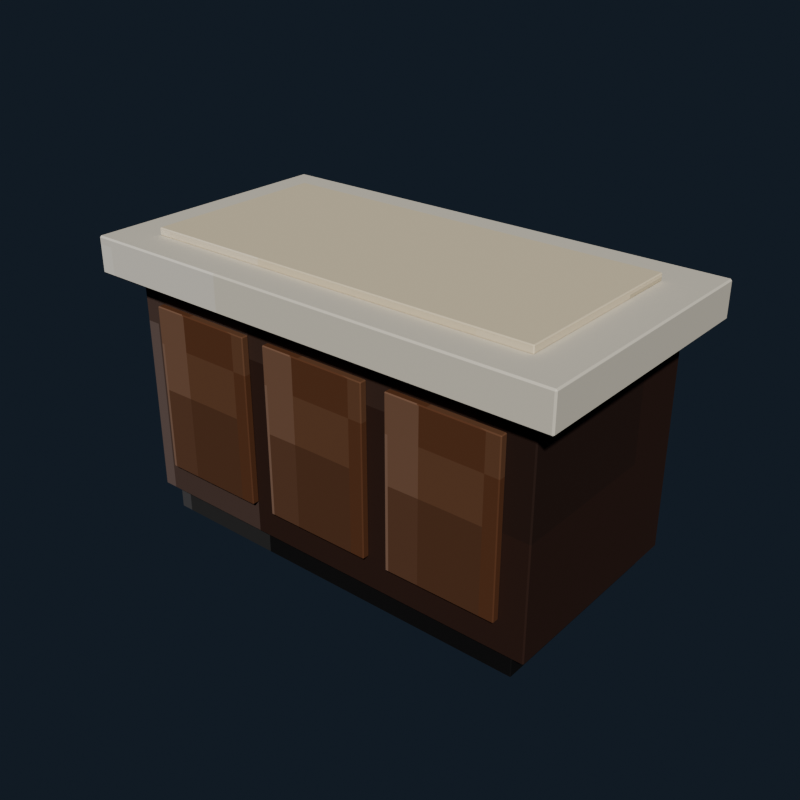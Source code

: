 # Source: luxury_kitchen_island.blend  (saved by Blender 5.2.44; exported with 4.5.12 LTS)
import bpy
from mathutils import Matrix  # noqa: F401  (used for matrix-valued properties, if any)

bpy.ops.wm.read_factory_settings(use_empty=True)
scene = bpy.context.scene
scene.name = 'Scene'

# ---- collections
col_collection = bpy.data.collections.new('Collection'); scene.collection.children.link(col_collection)

# ---- images (referenced by path relative to the original .blend; pixels are not part of the script)
import os
ASSET_DIR = os.environ.get("B2B_ASSET_DIR", "")  # directory of the original .blend (textures are referenced by path, not embedded)
HERE = os.path.dirname(os.path.abspath(__file__))  # packed textures are extracted next to this script under _unpacked/

def load_image(name, relpath, width, height, colorspace="sRGB"):
    """Load a texture the original file referenced (path relative to the .blend, or extracted next to this script)."""
    p = next((c for c in (os.path.join(HERE, relpath), os.path.join(ASSET_DIR, relpath)) if relpath and os.path.exists(c)), "")
    if p:
        img = bpy.data.images.load(p, check_existing=True)
        img.name = name
    else:  # same state as the original file: an image datablock whose file is absent (Cycles renders it pink)
        img = bpy.data.images.new(name, width, height)
        img.source = "FILE"
        img.filepath = "//" + (relpath or name)
    img.colorspace_settings.name = colorspace
    return img
img_luxury_kitchen_island_pixel_atlas = load_image('luxury_kitchen_island_pixel_atlas', '_unpacked/luxury_kitchen_island_pixel_atlas.35a16d8f.png', 160, 16, 'sRGB')

# ---- materials (node trees are filled in below, after node groups)
mat_luxury_kitchen_island_pixel_paint = bpy.data.materials.new('Luxury Kitchen Island pixel paint')

# ---- material node trees
mat_luxury_kitchen_island_pixel_paint.use_nodes = True; mat_luxury_kitchen_island_pixel_paint.node_tree.nodes.clear()
_N = mat_luxury_kitchen_island_pixel_paint.node_tree.nodes; _L = mat_luxury_kitchen_island_pixel_paint.node_tree.links
n0 = _N.new('ShaderNodeBsdfPrincipled'); n0.name = 'Principled BSDF'; n0.location = (-200, 100)
n0.inputs[1].default_value = 0.12
n0.inputs[2].default_value = 0.78
n0.inputs[10].default_value = 0.005
n1 = _N.new('ShaderNodeOutputMaterial'); n1.name = 'Material Output'; n1.location = (200, 100)
n2 = _N.new('ShaderNodeTexImage'); n2.name = 'Image Texture'; n2.location = (0, 0)
n2.image = img_luxury_kitchen_island_pixel_atlas
n2.interpolation = 'Closest'
_L.new(n0.outputs[0], n1.inputs[0])
_L.new(n2.outputs[0], n0.inputs[0])
n1.is_active_output = True

# ---- world
world_world = bpy.data.worlds.new('World'); scene.world = world_world
world_world.use_nodes = True; world_world.node_tree.nodes.clear()
_N = world_world.node_tree.nodes; _L = world_world.node_tree.links
n0 = _N.new('ShaderNodeOutputWorld'); n0.name = 'World Output'; n0.location = (200, 100)
n1 = _N.new('ShaderNodeBackground'); n1.name = 'Background'; n1.location = (-200, 100)
n1.inputs[0].default_value = (0.04314, 0.06275, 0.09412, 1.0)
n1.inputs[1].default_value = 0.36
_L.new(n1.outputs[0], n0.inputs[0])
n0.is_active_output = True
world_world.color = (0.05088, 0.05088, 0.05088)
world_world.sun_shadow_jitter_overblur = 0.0

# ---- meshes
me_cube = bpy.data.meshes.new('Cube')
me_cube.from_pydata([(-0.668, -0.338, -0.08), (-0.668, -0.34, -0.078), (-0.67, -0.338, -0.078), (-0.668, -0.34, 0.078), (-0.668, -0.338, 0.08), (-0.67, -0.338, 0.078), (-0.668, 0.338, -0.08), (-0.67, 0.338, -0.078), (-0.668, 0.34, -0.078), (-0.668, 0.338, 0.08), (-0.668, 0.34, 0.078), (-0.67, 0.338, 0.078), (0.668, -0.338, -0.08), (0.67, -0.338, -0.078), (0.668, -0.34, -0.078), (0.668, -0.338, 0.08), (0.668, -0.34, 0.078), (0.67, -0.338, 0.078), (0.668, 0.338, -0.08), (0.668, 0.34, -0.078), (0.67, 0.338, -0.078), (0.668, 0.338, 0.08), (0.67, 0.338, 0.078), (0.668, 0.34, 0.078)], [], [(0, 1, 2), (3, 4, 5), (6, 7, 8), (9, 10, 11), (12, 13, 14), (15, 16, 17), (18, 19, 20), (21, 22, 23), (6, 0, 2, 7), (1, 3, 5, 2), (4, 9, 11, 5), (10, 8, 7, 11), (18, 6, 8, 19), (9, 21, 23, 10), (22, 20, 19, 23), (12, 18, 20, 13), (21, 15, 17, 22), (16, 14, 13, 17), (0, 12, 14, 1), (15, 4, 3, 16), (6, 18, 12, 0), (2, 5, 11, 7), (14, 16, 3, 1), (21, 9, 4, 15), (8, 10, 23, 19), (20, 22, 17, 13)])
_uv = me_cube.uv_layers.new(name='UVMap')
_uv.uv.foreach_set('vector', [0.01666, 0.7218, 0.01666, 0.7225, 0.01663, 0.7218, 0.06085, 0.9447, 0.06112, 0.9447, 0.06085, 0.945, 0.01666, 0.5007, 0.01663, 0.5007, 0.01666, 0.5, 0.06112, 0.2775, 0.06085, 0.2778, 0.06085, 0.277, 0.03884, 0.7218, 0.03908, 0.7218, 0.039, 0.7227, 0.06114, 0.7223, 0.06085, 0.7228, 0.06085, 0.722, 0.03884, 0.5007, 0.039, 0.4998, 0.03908, 0.5007, 0.06114, 0.5004, 0.06085, 0.5007, 0.06085, 0.4998, 0.01666, 0.5007, 0.01666, 0.7218, 0.01663, 0.7218, 0.01663, 0.5007, 0.03915, 0.055, 0.06085, 0.055, 0.06085, 0.05565, 0.03915, 0.05565, 0.06112, 0.05565, 0.06112, 0.2775, 0.06085, 0.277, 0.06085, 0.05565, 0.06085, 0.2778, 0.03915, 0.2778, 0.03915, 0.2768, 0.06085, 0.277, 0.03884, 0.5007, 0.01666, 0.5007, 0.01666, 0.5, 0.039, 0.4998, 0.06112, 0.2775, 0.06114, 0.5004, 0.06085, 0.4998, 0.06085, 0.2778, 0.06085, 0.5007, 0.03908, 0.5007, 0.039, 0.4998, 0.06085, 0.4998, 0.03884, 0.7218, 0.03884, 0.5007, 0.03908, 0.5007, 0.03908, 0.7218, 0.06114, 0.5004, 0.06114, 0.7223, 0.06085, 0.722, 0.06085, 0.5007, 0.06085, 0.7228, 0.039, 0.7227, 0.03908, 0.7218, 0.06085, 0.722, 0.01666, 0.7218, 0.03884, 0.7218, 0.039, 0.7227, 0.01666, 0.7225, 0.06114, 0.7223, 0.06112, 0.9447, 0.06085, 0.9447, 0.06085, 0.7228, 0.01666, 0.5007, 0.03884, 0.5007, 0.03884, 0.7218, 0.01666, 0.7218, 0.03915, 0.05565, 0.06085, 0.05565, 0.06085, 0.277, 0.03915, 0.2768, 0.039, 0.7227, 0.06085, 0.7228, 0.06085, 0.9447, 0.03915, 0.9447, 0.06114, 0.5004, 0.08334, 0.5007, 0.08334, 0.7218, 0.06114, 0.7223, 0.03915, 0.2778, 0.06085, 0.2778, 0.06085, 0.4998, 0.039, 0.4998, 0.03908, 0.5007, 0.06085, 0.5007, 0.06085, 0.722, 0.03908, 0.7218])
me_cube.materials.append(mat_luxury_kitchen_island_pixel_paint)
me_cube.update()
me_cube_001 = bpy.data.meshes.new('Cube.001')
me_cube_001.from_pydata([(-0.716, -0.356, -0.38), (-0.716, -0.36, -0.376), (-0.72, -0.356, -0.376), (-0.716, -0.36, 0.376), (-0.716, -0.356, 0.38), (-0.72, -0.356, 0.376), (-0.716, 0.356, -0.38), (-0.72, 0.356, -0.376), (-0.716, 0.36, -0.376), (-0.716, 0.356, 0.38), (-0.716, 0.36, 0.376), (-0.72, 0.356, 0.376), (0.716, -0.356, -0.38), (0.72, -0.356, -0.376), (0.716, -0.36, -0.376), (0.716, -0.356, 0.38), (0.716, -0.36, 0.376), (0.72, -0.356, 0.376), (0.716, 0.356, -0.38), (0.716, 0.36, -0.376), (0.72, 0.356, -0.376), (0.716, 0.356, 0.38), (0.72, 0.356, 0.376), (0.716, 0.36, 0.376)], [], [(0, 1, 2), (3, 4, 5), (6, 7, 8), (9, 10, 11), (12, 13, 14), (15, 16, 17), (18, 19, 20), (21, 22, 23), (6, 0, 2, 7), (1, 3, 5, 2), (4, 9, 11, 5), (10, 8, 7, 11), (18, 6, 8, 19), (9, 21, 23, 10), (22, 20, 19, 23), (12, 18, 20, 13), (21, 15, 17, 22), (16, 14, 13, 17), (0, 12, 14, 1), (15, 4, 3, 16), (6, 18, 12, 0), (2, 5, 11, 7), (14, 16, 3, 1), (21, 9, 4, 15), (8, 10, 23, 19), (20, 22, 17, 13)])
_uv = me_cube_001.uv_layers.new(name='UVMap')
_uv.uv.foreach_set('vector', [0.1167, 0.7213, 0.1167, 0.7225, 0.1166, 0.7213, 0.161, 0.9444, 0.1611, 0.9444, 0.161, 0.945, 0.1167, 0.5012, 0.1166, 0.5012, 0.1167, 0.5, 0.1611, 0.2775, 0.161, 0.2781, 0.161, 0.2766, 0.1388, 0.7213, 0.139, 0.7213, 0.1389, 0.7228, 0.1612, 0.7222, 0.161, 0.7231, 0.161, 0.7216, 0.1388, 0.5012, 0.1389, 0.4997, 0.139, 0.5012, 0.1612, 0.5008, 0.161, 0.5012, 0.161, 0.4995, 0.1167, 0.5012, 0.1167, 0.7213, 0.1166, 0.7213, 0.1166, 0.5012, 0.139, 0.055, 0.161, 0.055, 0.161, 0.05624, 0.139, 0.05624, 0.1611, 0.05624, 0.1611, 0.2775, 0.161, 0.2766, 0.161, 0.05624, 0.161, 0.2781, 0.139, 0.2781, 0.139, 0.2763, 0.161, 0.2766, 0.1388, 0.5012, 0.1167, 0.5012, 0.1167, 0.5, 0.1389, 0.4997, 0.1611, 0.2775, 0.1612, 0.5008, 0.161, 0.4995, 0.161, 0.2781, 0.161, 0.5012, 0.139, 0.5012, 0.1389, 0.4997, 0.161, 0.4995, 0.1388, 0.7213, 0.1388, 0.5012, 0.139, 0.5012, 0.139, 0.7213, 0.1612, 0.5008, 0.1612, 0.7222, 0.161, 0.7216, 0.161, 0.5012, 0.161, 0.7231, 0.1389, 0.7228, 0.139, 0.7213, 0.161, 0.7216, 0.1167, 0.7213, 0.1388, 0.7213, 0.1389, 0.7228, 0.1167, 0.7225, 0.1612, 0.7222, 0.1611, 0.9444, 0.161, 0.9444, 0.161, 0.7231, 0.1167, 0.5012, 0.1388, 0.5012, 0.1388, 0.7213, 0.1167, 0.7213, 0.139, 0.05624, 0.161, 0.05624, 0.161, 0.2766, 0.139, 0.2763, 0.1389, 0.7228, 0.161, 0.7231, 0.161, 0.9444, 0.139, 0.9444, 0.1612, 0.5008, 0.1833, 0.5012, 0.1833, 0.7213, 0.1612, 0.7222, 0.139, 0.2781, 0.161, 0.2781, 0.161, 0.4995, 0.1389, 0.4997, 0.139, 0.5012, 0.161, 0.5012, 0.161, 0.7216, 0.139, 0.7213])
me_cube_001.materials.append(mat_luxury_kitchen_island_pixel_paint)
me_cube_001.update()
me_cube_002 = bpy.data.meshes.new('Cube.002')
me_cube_002.from_pydata([(-0.805, -0.435, -0.06), (-0.805, -0.44, -0.055), (-0.81, -0.435, -0.055), (-0.805, -0.44, 0.055), (-0.805, -0.435, 0.06), (-0.81, -0.435, 0.055), (-0.805, 0.435, -0.06), (-0.81, 0.435, -0.055), (-0.805, 0.44, -0.055), (-0.805, 0.435, 0.06), (-0.805, 0.44, 0.055), (-0.81, 0.435, 0.055), (0.805, -0.435, -0.06), (0.81, -0.435, -0.055), (0.805, -0.44, -0.055), (0.805, -0.435, 0.06), (0.805, -0.44, 0.055), (0.81, -0.435, 0.055), (0.805, 0.435, -0.06), (0.805, 0.44, -0.055), (0.81, 0.435, -0.055), (0.805, 0.435, 0.06), (0.81, 0.435, 0.055), (0.805, 0.44, 0.055)], [], [(0, 1, 2), (3, 4, 5), (6, 7, 8), (9, 10, 11), (12, 13, 14), (15, 16, 17), (18, 19, 20), (21, 22, 23), (6, 0, 2, 7), (1, 3, 5, 2), (4, 9, 11, 5), (10, 8, 7, 11), (18, 6, 8, 19), (9, 21, 23, 10), (22, 20, 19, 23), (12, 18, 20, 13), (21, 15, 17, 22), (16, 14, 13, 17), (0, 12, 14, 1), (15, 4, 3, 16), (6, 18, 12, 0), (2, 5, 11, 7), (14, 16, 3, 1), (21, 9, 4, 15), (8, 10, 23, 19), (20, 22, 17, 13)])
_uv = me_cube_002.uv_layers.new(name='UVMap')
_uv.uv.foreach_set('vector', [0.4167, 0.7212, 0.4167, 0.7225, 0.4166, 0.7212, 0.4602, 0.9443, 0.4611, 0.9443, 0.4602, 0.945, 0.4167, 0.5013, 0.4166, 0.5013, 0.4167, 0.5, 0.4611, 0.2775, 0.4602, 0.2782, 0.4602, 0.2766, 0.4388, 0.7212, 0.4396, 0.7212, 0.4393, 0.7228, 0.4612, 0.7222, 0.4602, 0.7232, 0.4602, 0.7216, 0.4388, 0.5013, 0.4393, 0.4997, 0.4396, 0.5013, 0.4612, 0.5008, 0.4602, 0.5013, 0.4602, 0.4995, 0.4167, 0.5013, 0.4167, 0.7212, 0.4166, 0.7212, 0.4166, 0.5013, 0.4398, 0.055, 0.4602, 0.055, 0.4602, 0.05626, 0.4398, 0.05626, 0.4611, 0.05626, 0.4611, 0.2775, 0.4602, 0.2766, 0.4602, 0.05626, 0.4602, 0.2782, 0.4398, 0.2782, 0.4398, 0.2762, 0.4602, 0.2766, 0.4388, 0.5013, 0.4167, 0.5013, 0.4167, 0.5, 0.4393, 0.4997, 0.4611, 0.2775, 0.4612, 0.5008, 0.4602, 0.4995, 0.4602, 0.2782, 0.4602, 0.5013, 0.4396, 0.5013, 0.4393, 0.4997, 0.4602, 0.4995, 0.4388, 0.7212, 0.4388, 0.5013, 0.4396, 0.5013, 0.4396, 0.7212, 0.4612, 0.5008, 0.4612, 0.7222, 0.4602, 0.7216, 0.4602, 0.5013, 0.4602, 0.7232, 0.4393, 0.7228, 0.4396, 0.7212, 0.4602, 0.7216, 0.4167, 0.7212, 0.4388, 0.7212, 0.4393, 0.7228, 0.4167, 0.7225, 0.4612, 0.7222, 0.4611, 0.9443, 0.4602, 0.9443, 0.4602, 0.7232, 0.4167, 0.5013, 0.4388, 0.5013, 0.4388, 0.7212, 0.4167, 0.7212, 0.4398, 0.05626, 0.4602, 0.05626, 0.4602, 0.2766, 0.4398, 0.2762, 0.4393, 0.7228, 0.4602, 0.7232, 0.4602, 0.9443, 0.4398, 0.9443, 0.4612, 0.5008, 0.4833, 0.5013, 0.4833, 0.7212, 0.4612, 0.7222, 0.4398, 0.2782, 0.4602, 0.2782, 0.4602, 0.4995, 0.4393, 0.4997, 0.4396, 0.5013, 0.4602, 0.5013, 0.4602, 0.7216, 0.4396, 0.7212])
me_cube_002.materials.append(mat_luxury_kitchen_island_pixel_paint)
me_cube_002.update()
me_cube_003 = bpy.data.meshes.new('Cube.003')
me_cube_003.from_pydata([(-0.182, -0.0095, -0.28), (-0.182, -0.0125, -0.277), (-0.185, -0.0095, -0.277), (-0.182, -0.0125, 0.277), (-0.182, -0.0095, 0.28), (-0.185, -0.0095, 0.277), (-0.182, 0.0095, -0.28), (-0.185, 0.0095, -0.277), (-0.182, 0.0125, -0.277), (-0.182, 0.0095, 0.28), (-0.182, 0.0125, 0.277), (-0.185, 0.0095, 0.277), (0.182, -0.0095, -0.28), (0.185, -0.0095, -0.277), (0.182, -0.0125, -0.277), (0.182, -0.0095, 0.28), (0.182, -0.0125, 0.277), (0.185, -0.0095, 0.277), (0.182, 0.0095, -0.28), (0.182, 0.0125, -0.277), (0.185, 0.0095, -0.277), (0.182, 0.0095, 0.28), (0.185, 0.0095, 0.277), (0.182, 0.0125, 0.277)], [], [(0, 1, 2), (3, 4, 5), (6, 7, 8), (9, 10, 11), (12, 13, 14), (15, 16, 17), (18, 19, 20), (21, 22, 23), (6, 0, 2, 7), (1, 3, 5, 2), (4, 9, 11, 5), (10, 8, 7, 11), (18, 6, 8, 19), (9, 21, 23, 10), (22, 20, 19, 23), (12, 18, 20, 13), (21, 15, 17, 22), (16, 14, 13, 17), (0, 12, 14, 1), (15, 4, 3, 16), (6, 18, 12, 0), (2, 5, 11, 7), (14, 16, 3, 1), (21, 9, 4, 15), (8, 10, 23, 19), (20, 22, 17, 13)])
_uv = me_cube_003.uv_layers.new(name='UVMap')
_uv.uv.foreach_set('vector', [0.2168, 0.6958, 0.2168, 0.7225, 0.2166, 0.6958, 0.261, 0.9432, 0.2611, 0.9432, 0.261, 0.945, 0.2168, 0.5267, 0.2166, 0.5267, 0.2168, 0.5, 0.2611, 0.2698, 0.261, 0.2793, 0.261, 0.2575, 0.2387, 0.6958, 0.239, 0.6958, 0.2388, 0.7234, 0.2612, 0.7101, 0.261, 0.7243, 0.261, 0.7025, 0.2387, 0.5267, 0.2388, 0.4991, 0.239, 0.5267, 0.2612, 0.5196, 0.261, 0.5267, 0.261, 0.4986, 0.2168, 0.5267, 0.2168, 0.6958, 0.2166, 0.6958, 0.2166, 0.5267, 0.239, 0.055, 0.261, 0.055, 0.261, 0.0817, 0.239, 0.0817, 0.2611, 0.0817, 0.2611, 0.2698, 0.261, 0.2575, 0.261, 0.0817, 0.261, 0.2793, 0.239, 0.2793, 0.239, 0.2508, 0.261, 0.2575, 0.2387, 0.5267, 0.2168, 0.5267, 0.2168, 0.5, 0.2388, 0.4991, 0.2611, 0.2698, 0.2612, 0.5196, 0.261, 0.4986, 0.261, 0.2793, 0.261, 0.5267, 0.239, 0.5267, 0.2388, 0.4991, 0.261, 0.4986, 0.2387, 0.6958, 0.2387, 0.5267, 0.239, 0.5267, 0.239, 0.6958, 0.2612, 0.5196, 0.2612, 0.7101, 0.261, 0.7025, 0.261, 0.5267, 0.261, 0.7243, 0.2388, 0.7234, 0.239, 0.6958, 0.261, 0.7025, 0.2168, 0.6958, 0.2387, 0.6958, 0.2388, 0.7234, 0.2168, 0.7225, 0.2612, 0.7101, 0.2611, 0.9432, 0.261, 0.9432, 0.261, 0.7243, 0.2168, 0.5267, 0.2387, 0.5267, 0.2387, 0.6958, 0.2168, 0.6958, 0.239, 0.0817, 0.261, 0.0817, 0.261, 0.2575, 0.239, 0.2508, 0.2388, 0.7234, 0.261, 0.7243, 0.261, 0.9432, 0.239, 0.9432, 0.2612, 0.5196, 0.2832, 0.5267, 0.2832, 0.6958, 0.2612, 0.7101, 0.239, 0.2793, 0.261, 0.2793, 0.261, 0.4986, 0.2388, 0.4991, 0.239, 0.5267, 0.261, 0.5267, 0.261, 0.7025, 0.239, 0.6958])
me_cube_003.materials.append(mat_luxury_kitchen_island_pixel_paint)
me_cube_003.update()
me_cube_004 = bpy.data.meshes.new('Cube.004')
me_cube_004.from_pydata([(-0.182, -0.0095, -0.28), (-0.182, -0.0125, -0.277), (-0.185, -0.0095, -0.277), (-0.182, -0.0125, 0.277), (-0.182, -0.0095, 0.28), (-0.185, -0.0095, 0.277), (-0.182, 0.0095, -0.28), (-0.185, 0.0095, -0.277), (-0.182, 0.0125, -0.277), (-0.182, 0.0095, 0.28), (-0.182, 0.0125, 0.277), (-0.185, 0.0095, 0.277), (0.182, -0.0095, -0.28), (0.185, -0.0095, -0.277), (0.182, -0.0125, -0.277), (0.182, -0.0095, 0.28), (0.182, -0.0125, 0.277), (0.185, -0.0095, 0.277), (0.182, 0.0095, -0.28), (0.182, 0.0125, -0.277), (0.185, 0.0095, -0.277), (0.182, 0.0095, 0.28), (0.185, 0.0095, 0.277), (0.182, 0.0125, 0.277)], [], [(0, 1, 2), (3, 4, 5), (6, 7, 8), (9, 10, 11), (12, 13, 14), (15, 16, 17), (18, 19, 20), (21, 22, 23), (6, 0, 2, 7), (1, 3, 5, 2), (4, 9, 11, 5), (10, 8, 7, 11), (18, 6, 8, 19), (9, 21, 23, 10), (22, 20, 19, 23), (12, 18, 20, 13), (21, 15, 17, 22), (16, 14, 13, 17), (0, 12, 14, 1), (15, 4, 3, 16), (6, 18, 12, 0), (2, 5, 11, 7), (14, 16, 3, 1), (21, 9, 4, 15), (8, 10, 23, 19), (20, 22, 17, 13)])
_uv = me_cube_004.uv_layers.new(name='UVMap')
_uv.uv.foreach_set('vector', [0.2168, 0.6958, 0.2168, 0.7225, 0.2166, 0.6958, 0.261, 0.9432, 0.2611, 0.9432, 0.261, 0.945, 0.2168, 0.5267, 0.2166, 0.5267, 0.2168, 0.5, 0.2611, 0.2698, 0.261, 0.2793, 0.261, 0.2575, 0.2387, 0.6958, 0.239, 0.6958, 0.2388, 0.7234, 0.2612, 0.7101, 0.261, 0.7243, 0.261, 0.7025, 0.2387, 0.5267, 0.2388, 0.4991, 0.239, 0.5267, 0.2612, 0.5196, 0.261, 0.5267, 0.261, 0.4986, 0.2168, 0.5267, 0.2168, 0.6958, 0.2166, 0.6958, 0.2166, 0.5267, 0.239, 0.055, 0.261, 0.055, 0.261, 0.0817, 0.239, 0.0817, 0.2611, 0.0817, 0.2611, 0.2698, 0.261, 0.2575, 0.261, 0.0817, 0.261, 0.2793, 0.239, 0.2793, 0.239, 0.2508, 0.261, 0.2575, 0.2387, 0.5267, 0.2168, 0.5267, 0.2168, 0.5, 0.2388, 0.4991, 0.2611, 0.2698, 0.2612, 0.5196, 0.261, 0.4986, 0.261, 0.2793, 0.261, 0.5267, 0.239, 0.5267, 0.2388, 0.4991, 0.261, 0.4986, 0.2387, 0.6958, 0.2387, 0.5267, 0.239, 0.5267, 0.239, 0.6958, 0.2612, 0.5196, 0.2612, 0.7101, 0.261, 0.7025, 0.261, 0.5267, 0.261, 0.7243, 0.2388, 0.7234, 0.239, 0.6958, 0.261, 0.7025, 0.2168, 0.6958, 0.2387, 0.6958, 0.2388, 0.7234, 0.2168, 0.7225, 0.2612, 0.7101, 0.2611, 0.9432, 0.261, 0.9432, 0.261, 0.7243, 0.2168, 0.5267, 0.2387, 0.5267, 0.2387, 0.6958, 0.2168, 0.6958, 0.239, 0.0817, 0.261, 0.0817, 0.261, 0.2575, 0.239, 0.2508, 0.2388, 0.7234, 0.261, 0.7243, 0.261, 0.9432, 0.239, 0.9432, 0.2612, 0.5196, 0.2832, 0.5267, 0.2832, 0.6958, 0.2612, 0.7101, 0.239, 0.2793, 0.261, 0.2793, 0.261, 0.4986, 0.2388, 0.4991, 0.239, 0.5267, 0.261, 0.5267, 0.261, 0.7025, 0.239, 0.6958])
me_cube_004.materials.append(mat_luxury_kitchen_island_pixel_paint)
me_cube_004.update()
me_cube_005 = bpy.data.meshes.new('Cube.005')
me_cube_005.from_pydata([(-0.182, -0.0095, -0.28), (-0.182, -0.0125, -0.277), (-0.185, -0.0095, -0.277), (-0.182, -0.0125, 0.277), (-0.182, -0.0095, 0.28), (-0.185, -0.0095, 0.277), (-0.182, 0.0095, -0.28), (-0.185, 0.0095, -0.277), (-0.182, 0.0125, -0.277), (-0.182, 0.0095, 0.28), (-0.182, 0.0125, 0.277), (-0.185, 0.0095, 0.277), (0.182, -0.0095, -0.28), (0.185, -0.0095, -0.277), (0.182, -0.0125, -0.277), (0.182, -0.0095, 0.28), (0.182, -0.0125, 0.277), (0.185, -0.0095, 0.277), (0.182, 0.0095, -0.28), (0.182, 0.0125, -0.277), (0.185, 0.0095, -0.277), (0.182, 0.0095, 0.28), (0.185, 0.0095, 0.277), (0.182, 0.0125, 0.277)], [], [(0, 1, 2), (3, 4, 5), (6, 7, 8), (9, 10, 11), (12, 13, 14), (15, 16, 17), (18, 19, 20), (21, 22, 23), (6, 0, 2, 7), (1, 3, 5, 2), (4, 9, 11, 5), (10, 8, 7, 11), (18, 6, 8, 19), (9, 21, 23, 10), (22, 20, 19, 23), (12, 18, 20, 13), (21, 15, 17, 22), (16, 14, 13, 17), (0, 12, 14, 1), (15, 4, 3, 16), (6, 18, 12, 0), (2, 5, 11, 7), (14, 16, 3, 1), (21, 9, 4, 15), (8, 10, 23, 19), (20, 22, 17, 13)])
_uv = me_cube_005.uv_layers.new(name='UVMap')
_uv.uv.foreach_set('vector', [0.2168, 0.6958, 0.2168, 0.7225, 0.2166, 0.6958, 0.261, 0.9432, 0.2611, 0.9432, 0.261, 0.945, 0.2168, 0.5267, 0.2166, 0.5267, 0.2168, 0.5, 0.2611, 0.2698, 0.261, 0.2793, 0.261, 0.2575, 0.2387, 0.6958, 0.239, 0.6958, 0.2388, 0.7234, 0.2612, 0.7101, 0.261, 0.7243, 0.261, 0.7025, 0.2387, 0.5267, 0.2388, 0.4991, 0.239, 0.5267, 0.2612, 0.5196, 0.261, 0.5267, 0.261, 0.4986, 0.2168, 0.5267, 0.2168, 0.6958, 0.2166, 0.6958, 0.2166, 0.5267, 0.239, 0.055, 0.261, 0.055, 0.261, 0.0817, 0.239, 0.0817, 0.2611, 0.0817, 0.2611, 0.2698, 0.261, 0.2575, 0.261, 0.0817, 0.261, 0.2793, 0.239, 0.2793, 0.239, 0.2508, 0.261, 0.2575, 0.2387, 0.5267, 0.2168, 0.5267, 0.2168, 0.5, 0.2388, 0.4991, 0.2611, 0.2698, 0.2612, 0.5196, 0.261, 0.4986, 0.261, 0.2793, 0.261, 0.5267, 0.239, 0.5267, 0.2388, 0.4991, 0.261, 0.4986, 0.2387, 0.6958, 0.2387, 0.5267, 0.239, 0.5267, 0.239, 0.6958, 0.2612, 0.5196, 0.2612, 0.7101, 0.261, 0.7025, 0.261, 0.5267, 0.261, 0.7243, 0.2388, 0.7234, 0.239, 0.6958, 0.261, 0.7025, 0.2168, 0.6958, 0.2387, 0.6958, 0.2388, 0.7234, 0.2168, 0.7225, 0.2612, 0.7101, 0.2611, 0.9432, 0.261, 0.9432, 0.261, 0.7243, 0.2168, 0.5267, 0.2387, 0.5267, 0.2387, 0.6958, 0.2168, 0.6958, 0.239, 0.0817, 0.261, 0.0817, 0.261, 0.2575, 0.239, 0.2508, 0.2388, 0.7234, 0.261, 0.7243, 0.261, 0.9432, 0.239, 0.9432, 0.2612, 0.5196, 0.2832, 0.5267, 0.2832, 0.6958, 0.2612, 0.7101, 0.239, 0.2793, 0.261, 0.2793, 0.261, 0.4986, 0.2388, 0.4991, 0.239, 0.5267, 0.261, 0.5267, 0.261, 0.7025, 0.239, 0.6958])
me_cube_005.materials.append(mat_luxury_kitchen_island_pixel_paint)
me_cube_005.update()
me_cube_006 = bpy.data.meshes.new('Cube.006')
me_cube_006.from_pydata([(-0.667, -0.307, -0.0125), (-0.667, -0.31, -0.0095), (-0.67, -0.307, -0.0095), (-0.667, -0.31, 0.0095), (-0.667, -0.307, 0.0125), (-0.67, -0.307, 0.0095), (-0.667, 0.307, -0.0125), (-0.67, 0.307, -0.0095), (-0.667, 0.31, -0.0095), (-0.667, 0.307, 0.0125), (-0.667, 0.31, 0.0095), (-0.67, 0.307, 0.0095), (0.667, -0.307, -0.0125), (0.67, -0.307, -0.0095), (0.667, -0.31, -0.0095), (0.667, -0.307, 0.0125), (0.667, -0.31, 0.0095), (0.67, -0.307, 0.0095), (0.667, 0.307, -0.0125), (0.667, 0.31, -0.0095), (0.67, 0.307, -0.0095), (0.667, 0.307, 0.0125), (0.67, 0.307, 0.0095), (0.667, 0.31, 0.0095)], [], [(0, 1, 2), (3, 4, 5), (6, 7, 8), (9, 10, 11), (12, 13, 14), (15, 16, 17), (18, 19, 20), (21, 22, 23), (6, 0, 2, 7), (1, 3, 5, 2), (4, 9, 11, 5), (10, 8, 7, 11), (18, 6, 8, 19), (9, 21, 23, 10), (22, 20, 19, 23), (12, 18, 20, 13), (21, 15, 17, 22), (16, 14, 13, 17), (0, 12, 14, 1), (15, 4, 3, 16), (6, 18, 12, 0), (2, 5, 11, 7), (14, 16, 3, 1), (21, 9, 4, 15), (8, 10, 23, 19), (20, 22, 17, 13)])
_uv = me_cube_006.uv_layers.new(name='UVMap')
_uv.uv.foreach_set('vector', [0.3167, 0.7214, 0.3167, 0.7225, 0.3166, 0.7214, 0.3585, 0.9445, 0.3611, 0.9445, 0.3585, 0.945, 0.3167, 0.5011, 0.3166, 0.5011, 0.3167, 0.5, 0.3611, 0.2775, 0.3585, 0.278, 0.3585, 0.2767, 0.3388, 0.7214, 0.3409, 0.7214, 0.3402, 0.7227, 0.3611, 0.7222, 0.3585, 0.723, 0.3585, 0.7217, 0.3388, 0.5011, 0.3402, 0.4998, 0.3409, 0.5011, 0.3611, 0.5007, 0.3585, 0.5011, 0.3585, 0.4996, 0.3167, 0.5011, 0.3167, 0.7214, 0.3166, 0.7214, 0.3166, 0.5011, 0.3415, 0.055, 0.3585, 0.055, 0.3585, 0.05608, 0.3415, 0.05608, 0.3611, 0.05608, 0.3611, 0.2775, 0.3585, 0.2767, 0.3585, 0.05608, 0.3585, 0.278, 0.3415, 0.278, 0.3415, 0.2764, 0.3585, 0.2767, 0.3388, 0.5011, 0.3167, 0.5011, 0.3167, 0.5, 0.3402, 0.4998, 0.3611, 0.2775, 0.3611, 0.5007, 0.3585, 0.4996, 0.3585, 0.278, 0.3585, 0.5011, 0.3409, 0.5011, 0.3402, 0.4998, 0.3585, 0.4996, 0.3388, 0.7214, 0.3388, 0.5011, 0.3409, 0.5011, 0.3409, 0.7214, 0.3611, 0.5007, 0.3611, 0.7222, 0.3585, 0.7217, 0.3585, 0.5011, 0.3585, 0.723, 0.3402, 0.7227, 0.3409, 0.7214, 0.3585, 0.7217, 0.3167, 0.7214, 0.3388, 0.7214, 0.3402, 0.7227, 0.3167, 0.7225, 0.3611, 0.7222, 0.3611, 0.9445, 0.3585, 0.9445, 0.3585, 0.723, 0.3167, 0.5011, 0.3388, 0.5011, 0.3388, 0.7214, 0.3167, 0.7214, 0.3415, 0.05608, 0.3585, 0.05608, 0.3585, 0.2767, 0.3415, 0.2764, 0.3402, 0.7227, 0.3585, 0.723, 0.3585, 0.9445, 0.3415, 0.9445, 0.3611, 0.5007, 0.3833, 0.5011, 0.3833, 0.7214, 0.3611, 0.7222, 0.3415, 0.278, 0.3585, 0.278, 0.3585, 0.4996, 0.3402, 0.4998, 0.3409, 0.5011, 0.3585, 0.5011, 0.3585, 0.7217, 0.3409, 0.7214])
me_cube_006.materials.append(mat_luxury_kitchen_island_pixel_paint)
me_cube_006.update()

# ---- objects
ob_islandplinth = bpy.data.objects.new('IslandPlinth', me_cube)
ob_islandbody = bpy.data.objects.new('IslandBody', me_cube_001)
ob_islandworktop = bpy.data.objects.new('IslandWorktop', me_cube_002)
ob_islandpanel__0_45 = bpy.data.objects.new('IslandPanel_-0.45', me_cube_003)
ob_islandpanel_0_0 = bpy.data.objects.new('IslandPanel_0.0', me_cube_004)
ob_islandpanel_0_45 = bpy.data.objects.new('IslandPanel_0.45', me_cube_005)
ob_marbleislandinlay = bpy.data.objects.new('MarbleIslandInlay', me_cube_006)

# ---- transforms, parenting, visibility, modifiers, constraints
ob_islandplinth.location = (0.0, 0.0, 0.08)
ob_islandbody.location = (0.0, 0.0, 0.46)
ob_islandworktop.location = (0.0, 0.0, 0.89)
ob_islandpanel__0_45.location = (-0.45, -0.372, 0.47)
ob_islandpanel_0_0.location = (0.0, -0.372, 0.47)
ob_islandpanel_0_45.location = (0.45, -0.372, 0.47)
ob_marbleislandinlay.location = (0.0, -0.01, 0.962)

# ---- collection membership
col_collection.objects.link(ob_islandplinth)
col_collection.objects.link(ob_islandbody)
col_collection.objects.link(ob_islandworktop)
col_collection.objects.link(ob_islandpanel__0_45)
col_collection.objects.link(ob_islandpanel_0_0)
col_collection.objects.link(ob_islandpanel_0_45)
col_collection.objects.link(ob_marbleislandinlay)

# ---- scene / render settings (as saved in the file)
scene.frame_start = 1; scene.frame_end = 250; scene.frame_set(1)
scene.render.engine = 'BLENDER_EEVEE_NEXT'
scene.render.resolution_x = 640
scene.render.resolution_y = 640
scene.render.bake_bias = 0.0
scene.render.bake_samples = 0
scene.render.compositor_device = 'GPU'
scene.eevee.use_volume_custom_range = False
scene.eevee.fast_gi_thickness_near = 0.1
scene.eevee.fast_gi_thickness_far = 0.0
scene.eevee.ray_tracing_options.screen_trace_thickness = 0.1
scene.view_settings.look = 'AgX - Medium High Contrast'
bpy.context.view_layer.update()

# ---- added for rendering (the .blend has no active camera and no usable light): camera, sun
cam_auto = bpy.data.cameras.new('AutoCamera')
cam_auto.lens = 50.0
cam_auto.sensor_width = 36.0
cam_auto.clip_end = 1000.0
ob_auto_camera = bpy.data.objects.new('AutoCamera', cam_auto)
scene.collection.objects.link(ob_auto_camera)
ob_auto_camera.location = (1.92937, -2.31524, 2.03074)
ob_auto_camera.rotation_euler = (1.09748, -7.21219e-08, 0.694738)
scene.camera = ob_auto_camera
light_auto_sun = bpy.data.lights.new('AutoSun', 'SUN')
light_auto_sun.energy = 3.0
light_auto_sun.angle = 0.0523599
ob_auto_sun = bpy.data.objects.new('AutoSun', light_auto_sun)
scene.collection.objects.link(ob_auto_sun)
ob_auto_sun.rotation_euler = (0.872665, 0.174533, 0.523599)
bpy.context.view_layer.update()
